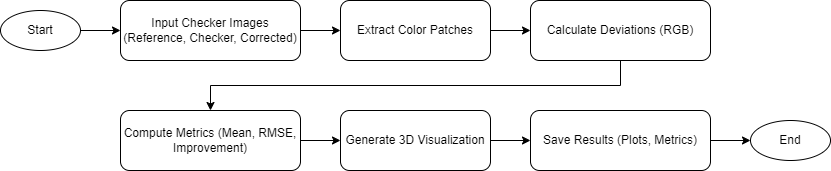

The diagram above was exported from draw.io. Its source (the exported page's mxGraphModel, read from the mxfile embedded in the PNG):
<mxGraphModel dx="1152" dy="548" grid="1" gridSize="10" guides="1" tooltips="1" connect="1" arrows="1" fold="1" page="1" pageScale="1" pageWidth="800" pageHeight="600" math="0" shadow="0">
  <root>
    <mxCell id="0" />
    <mxCell id="1" parent="0" />
    <mxCell id="2" value="Start" style="ellipse;whiteSpace=wrap;html=1;fillColor=none;" parent="1" vertex="1">
      <mxGeometry x="40" y="70" width="80" height="40" as="geometry" />
    </mxCell>
    <mxCell id="19" style="edgeStyle=none;html=1;entryX=0;entryY=0.5;entryDx=0;entryDy=0;" edge="1" parent="1" source="3" target="5">
      <mxGeometry relative="1" as="geometry" />
    </mxCell>
    <mxCell id="3" value="Input Checker Images (Reference, Checker, Corrected)" style="rounded=1;whiteSpace=wrap;html=1;fillColor=none;gradientColor=default;" parent="1" vertex="1">
      <mxGeometry x="160" y="60" width="180" height="60" as="geometry" />
    </mxCell>
    <mxCell id="5" value="Extract Color Patches" style="rounded=1;whiteSpace=wrap;html=1;fillColor=none;" parent="1" vertex="1">
      <mxGeometry x="380" y="60" width="150" height="60" as="geometry" />
    </mxCell>
    <mxCell id="6" value="Calculate Deviations (RGB)" style="rounded=1;whiteSpace=wrap;html=1;fillColor=none;" parent="1" vertex="1">
      <mxGeometry x="570" y="60" width="180" height="60" as="geometry" />
    </mxCell>
    <mxCell id="7" value="Compute Metrics (Mean, RMSE, Improvement)" style="rounded=1;whiteSpace=wrap;html=1;fillColor=none;" parent="1" vertex="1">
      <mxGeometry x="160" y="170" width="180" height="60" as="geometry" />
    </mxCell>
    <mxCell id="8" value="Generate 3D Visualization" style="rounded=1;whiteSpace=wrap;html=1;fillColor=none;" parent="1" vertex="1">
      <mxGeometry x="380" y="170" width="150" height="60" as="geometry" />
    </mxCell>
    <mxCell id="9" value="Save Results (Plots, Metrics)" style="rounded=1;whiteSpace=wrap;html=1;fillColor=none;" parent="1" vertex="1">
      <mxGeometry x="570" y="170" width="180" height="60" as="geometry" />
    </mxCell>
    <mxCell id="10" value="End" style="ellipse;whiteSpace=wrap;html=1;fillColor=none;" parent="1" vertex="1">
      <mxGeometry x="790" y="180" width="80" height="40" as="geometry" />
    </mxCell>
    <mxCell id="11" style="edgeStyle=orthogonalEdgeStyle;rounded=0;html=1;exitX=1;exitY=0.5;exitDx=0;exitDy=0;entryX=0;entryY=0.5;entryDx=0;entryDy=0;" parent="1" source="2" target="3" edge="1">
      <mxGeometry relative="1" as="geometry" />
    </mxCell>
    <mxCell id="14" style="edgeStyle=orthogonalEdgeStyle;rounded=0;html=1;" parent="1" source="5" target="6" edge="1">
      <mxGeometry relative="1" as="geometry" />
    </mxCell>
    <mxCell id="15" style="edgeStyle=orthogonalEdgeStyle;rounded=0;html=1;exitX=0.5;exitY=1;exitDx=0;exitDy=0;" parent="1" source="6" target="7" edge="1">
      <mxGeometry relative="1" as="geometry" />
    </mxCell>
    <mxCell id="16" style="edgeStyle=orthogonalEdgeStyle;rounded=0;html=1;" parent="1" source="7" target="8" edge="1">
      <mxGeometry relative="1" as="geometry" />
    </mxCell>
    <mxCell id="17" style="edgeStyle=orthogonalEdgeStyle;rounded=0;html=1;" parent="1" source="8" target="9" edge="1">
      <mxGeometry relative="1" as="geometry" />
    </mxCell>
    <mxCell id="18" style="edgeStyle=orthogonalEdgeStyle;rounded=0;html=1;" parent="1" source="9" target="10" edge="1">
      <mxGeometry relative="1" as="geometry" />
    </mxCell>
  </root>
</mxGraphModel>